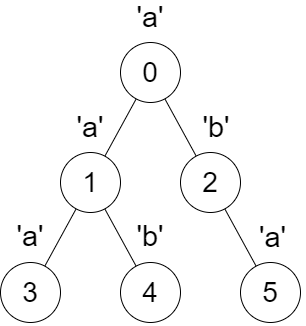

The diagram above was exported from draw.io. Its source (the exported page's mxGraphModel, read from the mxfile embedded in the PNG):
<mxGraphModel dx="1050" dy="565" grid="1" gridSize="10" guides="1" tooltips="1" connect="1" arrows="1" fold="1" page="1" pageScale="1" pageWidth="827" pageHeight="1169" math="0" shadow="0">
  <root>
    <mxCell id="0" />
    <mxCell id="1" parent="0" />
    <mxCell id="lztE_NXLUGLT9NXulXIc-1" value="&lt;h1&gt;&lt;span style=&quot;font-size: 28px; font-weight: normal;&quot;&gt;0&lt;/span&gt;&lt;/h1&gt;" style="ellipse;whiteSpace=wrap;html=1;aspect=fixed;strokeWidth=1;" vertex="1" parent="1">
      <mxGeometry x="384" y="130" width="60" height="60" as="geometry" />
    </mxCell>
    <mxCell id="lztE_NXLUGLT9NXulXIc-2" value="&lt;h1&gt;&lt;span style=&quot;font-size: 28px; font-weight: 400;&quot;&gt;1&lt;/span&gt;&lt;/h1&gt;" style="ellipse;whiteSpace=wrap;html=1;aspect=fixed;strokeWidth=1;" vertex="1" parent="1">
      <mxGeometry x="324" y="240" width="60" height="60" as="geometry" />
    </mxCell>
    <mxCell id="lztE_NXLUGLT9NXulXIc-3" value="" style="endArrow=none;html=1;rounded=0;strokeWidth=1;" edge="1" parent="1" source="lztE_NXLUGLT9NXulXIc-5" target="lztE_NXLUGLT9NXulXIc-1">
      <mxGeometry width="50" height="50" relative="1" as="geometry">
        <mxPoint x="394.6891455339087" y="307.0415396903138" as="sourcePoint" />
        <mxPoint x="364" y="300" as="targetPoint" />
      </mxGeometry>
    </mxCell>
    <mxCell id="lztE_NXLUGLT9NXulXIc-4" value="" style="endArrow=none;html=1;rounded=0;strokeWidth=1;" edge="1" parent="1" source="lztE_NXLUGLT9NXulXIc-1" target="lztE_NXLUGLT9NXulXIc-2">
      <mxGeometry width="50" height="50" relative="1" as="geometry">
        <mxPoint x="374" y="350" as="sourcePoint" />
        <mxPoint x="424" y="300" as="targetPoint" />
      </mxGeometry>
    </mxCell>
    <mxCell id="lztE_NXLUGLT9NXulXIc-5" value="&lt;h1 style=&quot;font-size: 28px&quot;&gt;&lt;span style=&quot;font-weight: normal;&quot;&gt;2&lt;/span&gt;&lt;/h1&gt;" style="ellipse;whiteSpace=wrap;html=1;aspect=fixed;strokeWidth=1;" vertex="1" parent="1">
      <mxGeometry x="444" y="240" width="60" height="60" as="geometry" />
    </mxCell>
    <mxCell id="lztE_NXLUGLT9NXulXIc-6" value="&lt;h1&gt;&lt;span style=&quot;font-size: 28px; font-weight: 400;&quot;&gt;4&lt;/span&gt;&lt;/h1&gt;" style="ellipse;whiteSpace=wrap;html=1;aspect=fixed;strokeWidth=1;" vertex="1" parent="1">
      <mxGeometry x="384" y="350" width="60" height="60" as="geometry" />
    </mxCell>
    <mxCell id="lztE_NXLUGLT9NXulXIc-7" value="&lt;h1&gt;&lt;span style=&quot;font-size: 28px; font-weight: 400;&quot;&gt;3&lt;/span&gt;&lt;/h1&gt;" style="ellipse;whiteSpace=wrap;html=1;aspect=fixed;strokeWidth=1;" vertex="1" parent="1">
      <mxGeometry x="264" y="350" width="60" height="60" as="geometry" />
    </mxCell>
    <mxCell id="lztE_NXLUGLT9NXulXIc-8" value="" style="endArrow=none;html=1;rounded=0;strokeWidth=1;" edge="1" parent="1" source="lztE_NXLUGLT9NXulXIc-2" target="lztE_NXLUGLT9NXulXIc-6">
      <mxGeometry width="50" height="50" relative="1" as="geometry">
        <mxPoint x="417" y="205" as="sourcePoint" />
        <mxPoint x="371" y="275" as="targetPoint" />
      </mxGeometry>
    </mxCell>
    <mxCell id="lztE_NXLUGLT9NXulXIc-9" value="" style="endArrow=none;html=1;rounded=0;strokeWidth=1;" edge="1" parent="1" source="lztE_NXLUGLT9NXulXIc-7" target="lztE_NXLUGLT9NXulXIc-2">
      <mxGeometry width="50" height="50" relative="1" as="geometry">
        <mxPoint x="427" y="215" as="sourcePoint" />
        <mxPoint x="381" y="285" as="targetPoint" />
      </mxGeometry>
    </mxCell>
    <mxCell id="lztE_NXLUGLT9NXulXIc-10" value="&lt;font style=&quot;font-size: 29px;&quot;&gt;'a'&lt;/font&gt;" style="text;html=1;align=center;verticalAlign=middle;whiteSpace=wrap;rounded=0;strokeWidth=1;" vertex="1" parent="1">
      <mxGeometry x="384" y="90" width="60" height="30" as="geometry" />
    </mxCell>
    <mxCell id="lztE_NXLUGLT9NXulXIc-11" value="&lt;font style=&quot;font-size: 29px;&quot;&gt;'a'&lt;/font&gt;" style="text;html=1;align=center;verticalAlign=middle;whiteSpace=wrap;rounded=0;strokeWidth=1;" vertex="1" parent="1">
      <mxGeometry x="324" y="200" width="60" height="30" as="geometry" />
    </mxCell>
    <mxCell id="lztE_NXLUGLT9NXulXIc-12" value="&lt;font style=&quot;font-size: 29px;&quot;&gt;'b'&lt;/font&gt;" style="text;html=1;align=center;verticalAlign=middle;whiteSpace=wrap;rounded=0;strokeWidth=1;" vertex="1" parent="1">
      <mxGeometry x="450" y="200" width="60" height="30" as="geometry" />
    </mxCell>
    <mxCell id="lztE_NXLUGLT9NXulXIc-13" value="&lt;font style=&quot;font-size: 29px;&quot;&gt;'a'&lt;/font&gt;" style="text;html=1;align=center;verticalAlign=middle;whiteSpace=wrap;rounded=0;strokeWidth=1;" vertex="1" parent="1">
      <mxGeometry x="264" y="309" width="60" height="30" as="geometry" />
    </mxCell>
    <mxCell id="lztE_NXLUGLT9NXulXIc-14" value="&lt;font style=&quot;font-size: 29px;&quot;&gt;'b'&lt;/font&gt;" style="text;html=1;align=center;verticalAlign=middle;whiteSpace=wrap;rounded=0;strokeWidth=1;" vertex="1" parent="1">
      <mxGeometry x="383.5" y="309" width="60" height="30" as="geometry" />
    </mxCell>
    <mxCell id="lztE_NXLUGLT9NXulXIc-15" value="&lt;h1&gt;&lt;span style=&quot;font-size: 28px; font-weight: 400;&quot;&gt;5&lt;/span&gt;&lt;/h1&gt;" style="ellipse;whiteSpace=wrap;html=1;aspect=fixed;strokeWidth=1;" vertex="1" parent="1">
      <mxGeometry x="504" y="350" width="60" height="60" as="geometry" />
    </mxCell>
    <mxCell id="lztE_NXLUGLT9NXulXIc-16" value="" style="endArrow=none;html=1;rounded=0;strokeWidth=1;" edge="1" parent="1" target="lztE_NXLUGLT9NXulXIc-15" source="lztE_NXLUGLT9NXulXIc-5">
      <mxGeometry width="50" height="50" relative="1" as="geometry">
        <mxPoint x="570" y="328" as="sourcePoint" />
        <mxPoint x="592" y="297" as="targetPoint" />
      </mxGeometry>
    </mxCell>
    <mxCell id="lztE_NXLUGLT9NXulXIc-17" value="&lt;font style=&quot;font-size: 29px;&quot;&gt;'a'&lt;/font&gt;" style="text;html=1;align=center;verticalAlign=middle;whiteSpace=wrap;rounded=0;strokeWidth=1;" vertex="1" parent="1">
      <mxGeometry x="504" y="309" width="65" height="32" as="geometry" />
    </mxCell>
  </root>
</mxGraphModel>